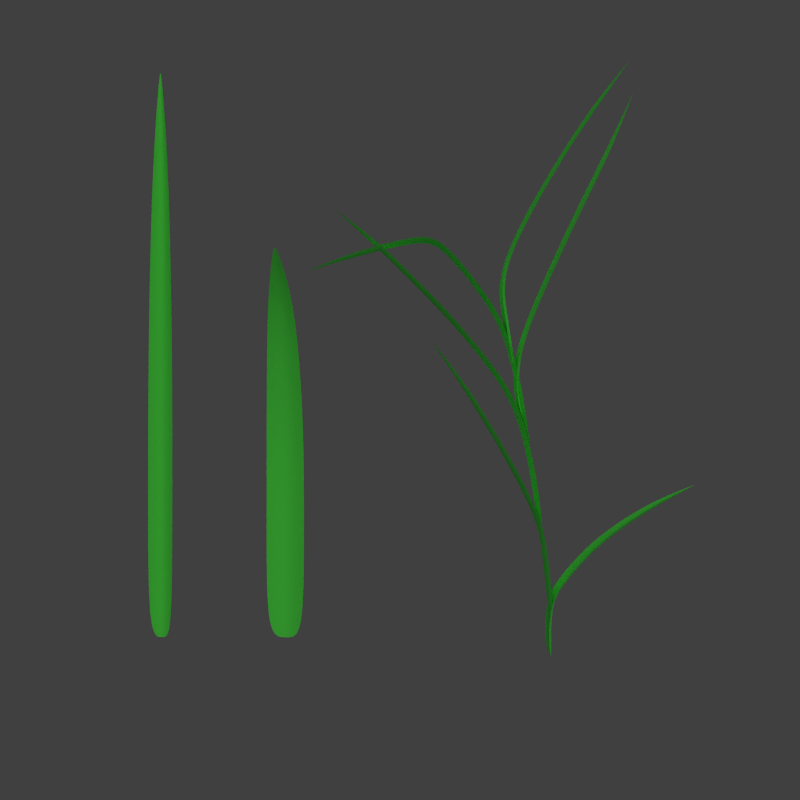 # Source: grass.blend  (saved by Blender 2.64.0; exported with 4.5.12 LTS)
import bpy
from mathutils import Matrix  # noqa: F401  (used for matrix-valued properties, if any)

bpy.ops.wm.read_factory_settings(use_empty=True)
scene = bpy.context.scene
scene.name = 'Scene'

# ---- collections
col_collection_1 = bpy.data.collections.new('Collection 1'); scene.collection.children.link(col_collection_1)

# ---- materials (node trees are filled in below, after node groups)
mat_grass = bpy.data.materials.new('Grass')
mat_grass.alpha_threshold = 0.0
mat_grass.use_transparent_shadow = False
mat_grass.diffuse_color = (0.09205, 0.8, 0.1017, 1.0)
mat_grass.roughness = 0.5
mat_grass.specular_intensity = 0.0
mat_grass.line_color = (0.0, 0.0, 0.0, 1.0)

# ---- material node trees

# ---- world
world_world = bpy.data.worlds.new('World'); scene.world = world_world
world_world.color = (0.05088, 0.05088, 0.05088)
world_world.use_sun_shadow = False
world_world.sun_shadow_jitter_overblur = 0.0
world_world.cycles.sampling_method = 'MANUAL'
world_world.cycles.sample_map_resolution = 256

# ---- cameras
cam_camera = bpy.data.cameras.new('Camera')
cam_camera.clip_end = 100.0
cam_camera.lens = 35.0
cam_camera.sensor_width = 32.0
cam_camera.sensor_height = 18.0
cam_camera.ortho_scale = 7.314
cam_camera.dof.focus_distance = 0.0
cam_camera.dof.aperture_fstop = 128.0

# ---- lights
light_lamp_001 = bpy.data.lights.new('Lamp.001', 'SUN')
light_lamp_001.color = (0.5108, 0.8578, 1.0)
light_lamp_001.transmission_factor = 0.0
light_lamp_001.cutoff_distance = 30.0
light_lamp_001.angle = 1.571
light_lamp_001.energy = 1.0
light_lamp_001.shadow_buffer_clip_start = 1.001
light_lamp_001.shadow_soft_size = 1.0
light_lamp_001.shadow_cascade_max_distance = 1000.0
light_lamp_001.cycles.use_multiple_importance_sampling = False
light_lamp = bpy.data.lights.new('Lamp', 'SUN')
light_lamp.color = (0.9923, 1.0, 0.6659)
light_lamp.transmission_factor = 0.0
light_lamp.cutoff_distance = 30.0
light_lamp.angle = 1.571
light_lamp.energy = 1.0
light_lamp.shadow_buffer_clip_start = 1.001
light_lamp.shadow_soft_size = 1.0
light_lamp.shadow_cascade_max_distance = 1000.0
light_lamp.cycles.use_multiple_importance_sampling = False

# ---- meshes
me_plane_002 = bpy.data.meshes.new('Plane.002')
me_plane_002.from_pydata([(0.04702, 2.002, 0.0), (0.5035, 0.001722, 0.0), (-0.5035, 0.001722, 0.0), (-0.04702, 2.002, 0.0), (0.3633, 1.641, 0.0), (0.5035, 1.002, 0.0), (0.5035, 0.5017, 0.0), (-0.5035, 0.5017, 0.0), (-0.5035, 1.002, 0.0), (-0.3633, 1.641, 0.0), (0.0, 0.001722, -0.2973), (1.192e-07, 2.002, 0.0), (1.192e-07, 1.641, -0.2973), (5.96e-08, 1.002, -0.2973), (2.98e-08, 0.5017, -0.2973)], [], [(0, 11, 12, 4), (11, 3, 9, 12), (8, 13, 12, 9), (13, 5, 4, 12), (7, 14, 13, 8), (14, 6, 5, 13), (2, 10, 14, 7), (10, 1, 6, 14)])
me_plane_002.polygons.foreach_set('use_smooth', [True] * 8)
_uv = me_plane_002.uv_layers.new(name='UVMap')
_uv.uv.foreach_set('vector', [0.3962, 0.8405, 0.3937, 0.8402, 0.3989, 0.7624, 0.4178, 0.7637, 0.3937, 0.8402, 0.3913, 0.8398, 0.38, 0.7612, 0.3989, 0.7624, 0.3574, 0.5435, 0.3837, 0.5424, 0.3989, 0.7624, 0.38, 0.7612, 0.3837, 0.5424, 0.4099, 0.5413, 0.4178, 0.7637, 0.3989, 0.7624, 0.3525, 0.3822, 0.3788, 0.3822, 0.3837, 0.5424, 0.3574, 0.5435, 0.3788, 0.3822, 0.4051, 0.3822, 0.4099, 0.5413, 0.3837, 0.5424, 0.3561, 0.224, 0.3823, 0.2248, 0.3788, 0.3822, 0.3525, 0.3822, 0.3823, 0.2248, 0.4086, 0.2256, 0.4051, 0.3822, 0.3788, 0.3822])
me_plane_002.materials.append(mat_grass)
me_plane_002.use_remesh_preserve_volume = False
me_plane_002.use_remesh_preserve_attributes = False
me_plane_002.use_mirror_vertex_groups = False
me_plane_002.update()
me_plane_004 = bpy.data.meshes.new('Plane.004')
me_plane_004.from_pydata([(0.04702, 1.72, 2.357), (0.5035, 0.001722, 0.0), (-0.5035, 0.001722, 0.0), (-0.04702, 1.72, 2.357), (0.3633, 1.519, 1.016), (0.5035, 1.001, 0.007389), (0.5035, 0.5017, 0.0), (-0.5035, 0.5017, 0.0), (-0.5035, 1.001, 0.00739), (-0.3633, 1.519, 1.016), (0.0, 0.001722, -0.2973), (9.436e-07, 1.72, 2.357), (4.762e-07, 1.519, 0.7231), (6.237e-08, 1.001, -0.2894), (2.98e-08, 0.5017, -0.2973)], [], [(0, 11, 12, 4), (11, 3, 9, 12), (8, 13, 12, 9), (13, 5, 4, 12), (7, 14, 13, 8), (14, 6, 5, 13), (2, 10, 14, 7), (10, 1, 6, 14)])
me_plane_004.polygons.foreach_set('use_smooth', [True] * 8)
_uv = me_plane_004.uv_layers.new(name='UVMap')
_uv.uv.foreach_set('vector', [0.3962, 0.8405, 0.3937, 0.8402, 0.3989, 0.7624, 0.4178, 0.7637, 0.3937, 0.8402, 0.3913, 0.8398, 0.38, 0.7612, 0.3989, 0.7624, 0.3574, 0.5435, 0.3837, 0.5424, 0.3989, 0.7624, 0.38, 0.7612, 0.3837, 0.5424, 0.4099, 0.5413, 0.4178, 0.7637, 0.3989, 0.7624, 0.3525, 0.3822, 0.3788, 0.3822, 0.3837, 0.5424, 0.3574, 0.5435, 0.3788, 0.3822, 0.4051, 0.3822, 0.4099, 0.5413, 0.3837, 0.5424, 0.3561, 0.224, 0.3823, 0.2248, 0.3788, 0.3822, 0.3525, 0.3822, 0.3823, 0.2248, 0.4086, 0.2256, 0.4051, 0.3822, 0.3788, 0.3822])
me_plane_004.materials.append(mat_grass)
me_plane_004.use_remesh_preserve_volume = False
me_plane_004.use_remesh_preserve_attributes = False
me_plane_004.use_mirror_vertex_groups = False
me_plane_004.update()
me_plane_014 = bpy.data.meshes.new('Plane.014')
me_plane_014.from_pydata([(-9.049, 0.7738, 4.126), (0.1476, 0.05656, -0.3909), (0.1465, -0.02602, 0.5873), (-9.049, 0.7661, 4.217), (-6.753, 0.7418, 3.507), (-2.724, 0.5539, 2.296), (-0.2542, 0.3228, 1.048), (-0.2553, 0.2402, 2.026), (-2.725, 0.4712, 3.273), (-6.754, 0.6821, 4.212), (-0.1687, 0.01138, 0.07656), (-9.049, 0.77, 4.172), (-6.919, 0.6857, 3.717), (-2.891, 0.4863, 2.642), (-0.5709, 0.278, 1.518), (-4.424, 0.6484, 2.905), (-4.425, 0.5773, 3.746), (-4.591, 0.5866, 3.183), (-1.149, 0.4228, 1.589), (-1.149, 0.3402, 2.566), (-1.367, 0.3612, 1.967), (3.724, 1.729, 9.298), (-0.5044, 0.2677, 0.7503), (-0.5037, 0.1851, 1.729), (3.724, 1.721, 9.389), (2.402, 1.528, 7.762), (0.1602, 1.007, 4.749), (-0.6439, 0.6337, 2.729), (-0.6434, 0.5511, 3.707), (0.1608, 0.9246, 5.727), (2.402, 1.468, 8.468), (-0.1858, 0.2269, 1.242), (3.724, 1.725, 9.344), (2.702, 1.487, 8.059), (0.4603, 0.9555, 5.182), (-0.358, 0.5788, 3.144), (1.466, 1.324, 6.561), (1.466, 1.253, 7.403), (1.766, 1.278, 6.926), (-0.5827, 0.7565, 3.393), (-0.5822, 0.6739, 4.371), (-0.3401, 0.6976, 3.787), (7.732, 2.472, 13.32), (-0.6492, 0.6676, 2.912), (-0.6485, 0.5851, 3.891), (7.732, 2.465, 13.41), (5.875, 2.31, 11.99), (2.356, 1.859, 9.353), (-0.7112, 1.318, 6.427), (-0.7106, 1.235, 7.405), (2.356, 1.776, 10.33), (5.876, 2.25, 12.7), (-0.3305, 0.6268, 3.404), (7.732, 2.469, 13.37), (6.14, 2.263, 12.25), (2.62, 1.8, 9.75), (-0.4253, 1.263, 6.842), (4.438, 2.134, 10.95), (4.438, 2.063, 11.79), (4.702, 2.082, 11.27), (0.8888, 1.618, 8.053), (0.8891, 1.536, 9.031), (1.079, 1.554, 8.418), (9.724, 2.177, 11.73), (-0.6472, 1.057, 5.018), (-0.6465, 0.9745, 5.996), (9.724, 2.17, 11.82), (7.095, 2.261, 11.73), (2.683, 2.283, 11.65), (-0.6617, 1.698, 8.573), (-0.6612, 1.626, 9.427), (2.683, 2.201, 12.63), (7.094, 2.201, 12.44), (-0.3285, 1.016, 5.509), (9.724, 2.174, 11.77), (7.078, 2.2, 11.92), (2.778, 2.213, 11.98), (-0.4122, 1.65, 8.936), (3.913, 2.295, 11.82), (3.913, 2.224, 12.66), (3.923, 2.229, 12.07), (1.806, 2.176, 11.07), (1.806, 2.094, 12.05), (1.99, 2.112, 11.43), (0.6077, 1.978, 10.04), (0.6081, 1.9, 10.96), (0.8218, 1.921, 10.4), (-9.111, 3.002, 16.17), (-0.3148, 1.541, 7.634), (-0.3159, 1.458, 8.613), (-9.112, 2.994, 16.26), (-7.108, 2.855, 14.93), (-2.546, 2.363, 12.08), (-0.322, 1.829, 9.191), (-0.3231, 1.746, 10.17), (-2.547, 2.281, 13.06), (-7.108, 2.795, 15.64), (-0.6337, 1.5, 8.125), (-9.111, 2.998, 16.22), (-7.354, 2.806, 15.18), (-2.792, 2.302, 12.46), (-0.6408, 1.788, 9.684), (-5.138, 2.662, 13.79), (-5.139, 2.591, 14.63), (-5.384, 2.607, 14.11), (-0.3501, 2.057, 10.42), (-0.351, 1.974, 11.4), (-0.6257, 2.003, 10.85), (-9.035, 2.832, 15.25), (-0.3161, 1.29, 6.277), (-0.3172, 1.207, 7.255), (-9.035, 2.824, 15.35), (-7.246, 2.596, 13.53), (-3.534, 2.088, 10.59), (-0.3234, 1.559, 7.731), (-0.3245, 1.476, 8.71), (-3.535, 2.006, 11.57), (-7.247, 2.536, 14.24), (-0.635, 1.249, 6.768), (-9.035, 2.828, 15.3), (-7.51, 2.549, 13.79), (-3.798, 2.03, 10.99), (-0.6422, 1.518, 8.225), (-5.346, 2.344, 12.07), (-5.347, 2.272, 12.91), (-5.61, 2.291, 12.4), (-1.768, 1.823, 9.156), (-1.769, 1.74, 10.13), (-2.055, 1.772, 9.592)], [], [(0, 4, 12, 11), (11, 12, 9, 3), (2, 7, 14, 10), (10, 14, 6, 1), (13, 8, 16, 17), (17, 16, 9, 12), (5, 13, 17, 15), (15, 17, 12, 4), (14, 7, 19, 20), (20, 19, 8, 13), (6, 14, 20, 18), (18, 20, 13, 5), (21, 32, 33, 25), (32, 24, 30, 33), (23, 31, 35, 28), (31, 22, 27, 35), (34, 38, 37, 29), (38, 33, 30, 37), (26, 36, 38, 34), (36, 25, 33, 38), (35, 41, 40, 28), (41, 34, 29, 40), (27, 39, 41, 35), (39, 26, 34, 41), (42, 53, 54, 46), (53, 45, 51, 54), (44, 52, 56, 49), (52, 43, 48, 56), (55, 59, 58, 50), (59, 54, 51, 58), (47, 57, 59, 55), (57, 46, 54, 59), (56, 62, 61, 49), (62, 55, 50, 61), (48, 60, 62, 56), (60, 47, 55, 62), (63, 74, 75, 67), (74, 66, 72, 75), (65, 73, 77, 70), (73, 64, 69, 77), (76, 80, 79, 71), (80, 75, 72, 79), (68, 78, 80, 76), (78, 67, 75, 80), (83, 76, 71, 82), (81, 68, 76, 83), (77, 86, 85, 70), (86, 83, 82, 85), (69, 84, 86, 77), (84, 81, 83, 86), (87, 91, 99, 98), (98, 99, 96, 90), (89, 94, 101, 97), (97, 101, 93, 88), (100, 95, 103, 104), (104, 103, 96, 99), (92, 100, 104, 102), (102, 104, 99, 91), (101, 94, 106, 107), (107, 106, 95, 100), (93, 101, 107, 105), (105, 107, 100, 92), (108, 112, 120, 119), (119, 120, 117, 111), (110, 115, 122, 118), (118, 122, 114, 109), (121, 116, 124, 125), (125, 124, 117, 120), (113, 121, 125, 123), (123, 125, 120, 112), (122, 115, 127, 128), (128, 127, 116, 121), (114, 122, 128, 126), (126, 128, 121, 113)])
me_plane_014.polygons.foreach_set('use_smooth', [True] * 74)
_uv = me_plane_014.uv_layers.new(name='UVMap')
_uv.uv.foreach_set('vector', [0.3962, 0.8405, 0.4178, 0.7637, 0.3989, 0.7624, 0.3937, 0.8402, 0.3937, 0.8402, 0.3989, 0.7624, 0.38, 0.7612, 0.3913, 0.8398, 0.3561, 0.224, 0.3525, 0.3822, 0.3788, 0.3822, 0.3823, 0.2248, 0.3823, 0.2248, 0.3788, 0.3822, 0.4051, 0.3822, 0.4086, 0.2256, 0.3837, 0.5424, 0.3574, 0.5435, 0.3687, 0.6523, 0.3913, 0.6524, 0.3913, 0.6524, 0.3687, 0.6523, 0.38, 0.7612, 0.3989, 0.7624, 0.4099, 0.5413, 0.3837, 0.5424, 0.3913, 0.6524, 0.4139, 0.6525, 0.4139, 0.6525, 0.3913, 0.6524, 0.3989, 0.7624, 0.4178, 0.7637, 0.3788, 0.3822, 0.3525, 0.3822, 0.355, 0.4628, 0.3812, 0.4623, 0.3812, 0.4623, 0.355, 0.4628, 0.3574, 0.5435, 0.3837, 0.5424, 0.4051, 0.3822, 0.3788, 0.3822, 0.3812, 0.4623, 0.4075, 0.4617, 0.4075, 0.4617, 0.3812, 0.4623, 0.3837, 0.5424, 0.4099, 0.5413, 0.3962, 0.8405, 0.3937, 0.8402, 0.3989, 0.7624, 0.4178, 0.7637, 0.3937, 0.8402, 0.3913, 0.8398, 0.38, 0.7612, 0.3989, 0.7624, 0.3561, 0.224, 0.3823, 0.2248, 0.3788, 0.3822, 0.3525, 0.3822, 0.3823, 0.2248, 0.4086, 0.2256, 0.4051, 0.3822, 0.3788, 0.3822, 0.3837, 0.5424, 0.3913, 0.6524, 0.3687, 0.6523, 0.3574, 0.5435, 0.3913, 0.6524, 0.3989, 0.7624, 0.38, 0.7612, 0.3687, 0.6523, 0.4099, 0.5413, 0.4139, 0.6525, 0.3913, 0.6524, 0.3837, 0.5424, 0.4139, 0.6525, 0.4178, 0.7637, 0.3989, 0.7624, 0.3913, 0.6524, 0.3788, 0.3822, 0.3812, 0.4623, 0.355, 0.4628, 0.3525, 0.3822, 0.3812, 0.4623, 0.3837, 0.5424, 0.3574, 0.5435, 0.355, 0.4628, 0.4051, 0.3822, 0.4075, 0.4617, 0.3812, 0.4623, 0.3788, 0.3822, 0.4075, 0.4617, 0.4099, 0.5413, 0.3837, 0.5424, 0.3812, 0.4623, 0.3962, 0.8405, 0.3937, 0.8402, 0.3989, 0.7624, 0.4178, 0.7637, 0.3937, 0.8402, 0.3913, 0.8398, 0.38, 0.7612, 0.3989, 0.7624, 0.3561, 0.224, 0.3823, 0.2248, 0.3788, 0.3822, 0.3525, 0.3822, 0.3823, 0.2248, 0.4086, 0.2256, 0.4051, 0.3822, 0.3788, 0.3822, 0.3837, 0.5424, 0.3913, 0.6524, 0.3687, 0.6523, 0.3574, 0.5435, 0.3913, 0.6524, 0.3989, 0.7624, 0.38, 0.7612, 0.3687, 0.6523, 0.4099, 0.5413, 0.4139, 0.6525, 0.3913, 0.6524, 0.3837, 0.5424, 0.4139, 0.6525, 0.4178, 0.7637, 0.3989, 0.7624, 0.3913, 0.6524, 0.3788, 0.3822, 0.3812, 0.4623, 0.355, 0.4628, 0.3525, 0.3822, 0.3812, 0.4623, 0.3837, 0.5424, 0.3574, 0.5435, 0.355, 0.4628, 0.4051, 0.3822, 0.4075, 0.4617, 0.3812, 0.4623, 0.3788, 0.3822, 0.4075, 0.4617, 0.4099, 0.5413, 0.3837, 0.5424, 0.3812, 0.4623, 0.3962, 0.8405, 0.3937, 0.8402, 0.3989, 0.7624, 0.4178, 0.7637, 0.3937, 0.8402, 0.3913, 0.8398, 0.38, 0.7612, 0.3989, 0.7624, 0.3561, 0.224, 0.3823, 0.2248, 0.3788, 0.3822, 0.3525, 0.3822, 0.3823, 0.2248, 0.4086, 0.2256, 0.4051, 0.3822, 0.3788, 0.3822, 0.3837, 0.5424, 0.3913, 0.6524, 0.3687, 0.6523, 0.3574, 0.5435, 0.3913, 0.6524, 0.3989, 0.7624, 0.38, 0.7612, 0.3687, 0.6523, 0.4099, 0.5413, 0.4139, 0.6525, 0.3913, 0.6524, 0.3837, 0.5424, 0.4139, 0.6525, 0.4178, 0.7637, 0.3989, 0.7624, 0.3913, 0.6524, 0.3812, 0.4623, 0.3837, 0.5424, 0.3574, 0.5435, 0.355, 0.4628, 0.4075, 0.4617, 0.4099, 0.5413, 0.3837, 0.5424, 0.3812, 0.4623, 0.3788, 0.3822, 0.38, 0.4223, 0.3537, 0.4225, 0.3525, 0.3822, 0.38, 0.4223, 0.3812, 0.4623, 0.355, 0.4628, 0.3537, 0.4225, 0.4051, 0.3822, 0.4063, 0.422, 0.38, 0.4223, 0.3788, 0.3822, 0.4063, 0.422, 0.4075, 0.4617, 0.3812, 0.4623, 0.38, 0.4223, 0.3962, 0.8405, 0.4178, 0.7637, 0.3989, 0.7624, 0.3937, 0.8402, 0.3937, 0.8402, 0.3989, 0.7624, 0.38, 0.7612, 0.3913, 0.8398, 0.3561, 0.224, 0.3525, 0.3822, 0.3788, 0.3822, 0.3823, 0.2248, 0.3823, 0.2248, 0.3788, 0.3822, 0.4051, 0.3822, 0.4086, 0.2256, 0.3837, 0.5424, 0.3574, 0.5435, 0.3687, 0.6523, 0.3913, 0.6524, 0.3913, 0.6524, 0.3687, 0.6523, 0.38, 0.7612, 0.3989, 0.7624, 0.4099, 0.5413, 0.3837, 0.5424, 0.3913, 0.6524, 0.4139, 0.6525, 0.4139, 0.6525, 0.3913, 0.6524, 0.3989, 0.7624, 0.4178, 0.7637, 0.3788, 0.3822, 0.3525, 0.3822, 0.355, 0.4628, 0.3812, 0.4623, 0.3812, 0.4623, 0.355, 0.4628, 0.3574, 0.5435, 0.3837, 0.5424, 0.4051, 0.3822, 0.3788, 0.3822, 0.3812, 0.4623, 0.4075, 0.4617, 0.4075, 0.4617, 0.3812, 0.4623, 0.3837, 0.5424, 0.4099, 0.5413, 0.3962, 0.8405, 0.4178, 0.7637, 0.3989, 0.7624, 0.3937, 0.8402, 0.3937, 0.8402, 0.3989, 0.7624, 0.38, 0.7612, 0.3913, 0.8398, 0.3561, 0.224, 0.3525, 0.3822, 0.3788, 0.3822, 0.3823, 0.2248, 0.3823, 0.2248, 0.3788, 0.3822, 0.4051, 0.3822, 0.4086, 0.2256, 0.3837, 0.5424, 0.3574, 0.5435, 0.3687, 0.6523, 0.3913, 0.6524, 0.3913, 0.6524, 0.3687, 0.6523, 0.38, 0.7612, 0.3989, 0.7624, 0.4099, 0.5413, 0.3837, 0.5424, 0.3913, 0.6524, 0.4139, 0.6525, 0.4139, 0.6525, 0.3913, 0.6524, 0.3989, 0.7624, 0.4178, 0.7637, 0.3788, 0.3822, 0.3525, 0.3822, 0.355, 0.4628, 0.3812, 0.4623, 0.3812, 0.4623, 0.355, 0.4628, 0.3574, 0.5435, 0.3837, 0.5424, 0.4051, 0.3822, 0.3788, 0.3822, 0.3812, 0.4623, 0.4075, 0.4617, 0.4075, 0.4617, 0.3812, 0.4623, 0.3837, 0.5424, 0.4099, 0.5413])
me_plane_014.materials.append(mat_grass)
me_plane_014.use_remesh_preserve_volume = False
me_plane_014.use_remesh_preserve_attributes = False
me_plane_014.use_mirror_vertex_groups = False
me_plane_014.update()

# ---- objects
ob_lamp_001 = bpy.data.objects.new('Lamp.001', light_lamp_001)
ob_lamp = bpy.data.objects.new('Lamp', light_lamp)
ob_camera = bpy.data.objects.new('Camera', cam_camera)
ob_plane_002 = bpy.data.objects.new('Plane.002', me_plane_002)
ob_plane_004 = bpy.data.objects.new('Plane.004', me_plane_004)
ob_plane_006 = bpy.data.objects.new('Plane.006', me_plane_014)

# ---- transforms, parenting, visibility, modifiers, constraints
ob_lamp_001.location = (-1.145, 14.54, 5.904)
ob_lamp_001.rotation_euler = (1.413, 0.2647, 2.948)
ob_lamp_001.lock_rotations_4d = False
ob_lamp_001.empty_display_type = 'ARROWS'
ob_lamp_001.color = (0.0, 0.0, 0.0, 0.0)
ob_lamp_001.lineart.crease_threshold = 0.0
ob_lamp.location = (4.076, -16.26, 8.781)
ob_lamp.rotation_euler = (1.086, -0.04416, 0.2219)
ob_lamp.lock_rotations_4d = False
ob_lamp.empty_display_type = 'ARROWS'
ob_lamp.color = (0.0, 0.0, 0.0, 0.0)
ob_lamp.lineart.crease_threshold = 0.0
ob_camera.location = (0.0, -23.78, 7.0)
ob_camera.rotation_euler = (1.571, 0.0, 0.0)
ob_camera.lock_rotations_4d = False
ob_camera.empty_display_type = 'ARROWS'
ob_camera.color = (0.0, 0.0, 0.0, 0.0)
ob_camera.display_type = 'WIRE'
ob_camera.lineart.crease_threshold = 0.0
ob_plane_002.location = (-7.022, 1.839, 0.0005136)
ob_plane_002.rotation_euler = (1.571, 0.0005645, -4.769e-07)
ob_plane_002.scale = (0.7041, 8.274, 0.9254)
ob_plane_002.lineart.crease_threshold = 0.0
_vg = ob_plane_002.vertex_groups.new(name='Group')
_m = ob_plane_002.modifiers.new('Subsurf', 'SUBSURF')
_m.uv_smooth = 'PRESERVE_CORNERS'
_m.levels = 3
_m.render_levels = 3
_m.show_only_control_edges = False
ob_plane_004.location = (-3.361, 1.839, -0.001552)
ob_plane_004.rotation_euler = (1.571, 0.0005645, -4.769e-07)
ob_plane_004.scale = (1.086, 6.445, 0.9254)
ob_plane_004.lineart.crease_threshold = 0.0
_vg = ob_plane_004.vertex_groups.new(name='Group')
_m = ob_plane_004.modifiers.new('Subsurf', 'SUBSURF')
_m.uv_smooth = 'PRESERVE_CORNERS'
_m.levels = 3
_m.render_levels = 3
_m.show_only_control_edges = False
ob_plane_006.location = (4.087, 0.008737, 5.958e-07)
ob_plane_006.rotation_euler = (0.976, 0.154, -3.142)
ob_plane_006.scale = (0.5065, 4.34, 0.5422)
ob_plane_006.lineart.crease_threshold = 0.0
_vg = ob_plane_006.vertex_groups.new(name='Group')
_m = ob_plane_006.modifiers.new('Subsurf.001', 'SUBSURF')
_m.uv_smooth = 'PRESERVE_CORNERS'
_m.levels = 3
_m.render_levels = 3
_m.show_only_control_edges = False

# ---- collection membership
col_collection_1.objects.link(ob_lamp_001)
col_collection_1.objects.link(ob_lamp)
col_collection_1.objects.link(ob_camera)
col_collection_1.objects.link(ob_plane_002)
col_collection_1.objects.link(ob_plane_004)
col_collection_1.objects.link(ob_plane_006)

# ---- scene / render settings (as saved in the file)
scene.camera = ob_camera
scene.frame_start = 1; scene.frame_end = 1; scene.frame_set(1)
scene.render.engine = 'BLENDER_EEVEE_NEXT'
scene.render.image_settings.file_format = 'TARGA_RAW'
scene.render.image_settings.color_mode = 'RGB'
scene.render.image_settings.compression = 90
scene.render.resolution_x = 1000
scene.render.resolution_y = 1000
scene.render.resolution_percentage = 50
scene.render.dither_intensity = 0.0
scene.render.bake_margin = 2
scene.render.bake_bias = 0.0
scene.cycles.use_denoising = False
scene.cycles.samples = 10
scene.cycles.sampling_pattern = 'TABULATED_SOBOL'
scene.cycles.light_sampling_threshold = 0.0
scene.cycles.use_adaptive_sampling = False
scene.cycles.use_light_tree = False
scene.cycles.blur_glossy = 0.0
scene.cycles.volume_bounces = 1
scene.cycles.pixel_filter_type = 'GAUSSIAN'
scene.cycles.sample_clamp_indirect = 0.0
scene.view_settings.view_transform = 'Standard'
bpy.context.view_layer.update()
